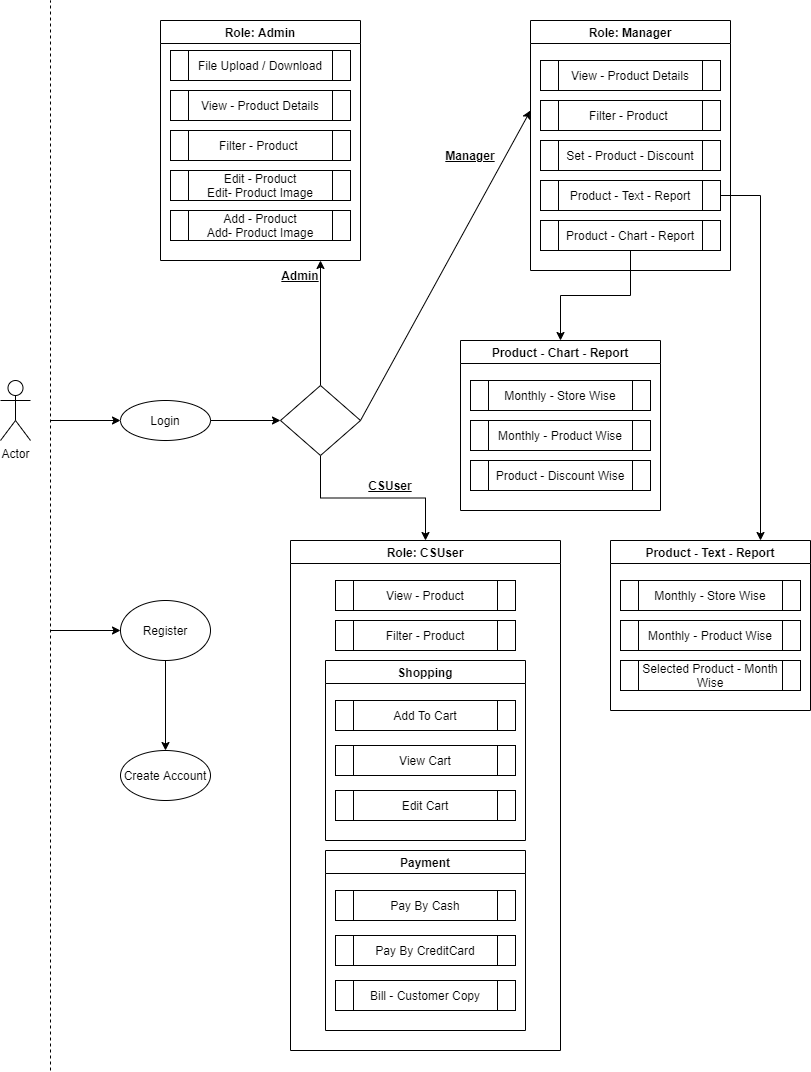

The diagram above was exported from draw.io. Its source (the exported page's mxGraphModel, read from the mxfile embedded in the PNG):
<mxGraphModel dx="868" dy="460" grid="1" gridSize="10" guides="1" tooltips="1" connect="1" arrows="1" fold="1" page="1" pageScale="1" pageWidth="850" pageHeight="1100" math="0" shadow="0">
  <root>
    <mxCell id="0" />
    <mxCell id="1" parent="0" />
    <mxCell id="PYF0J0mjevWaX3ZLF6vo-1" value="" style="endArrow=none;dashed=1;html=1;rounded=0;" edge="1" parent="1">
      <mxGeometry width="50" height="50" relative="1" as="geometry">
        <mxPoint x="70" y="1080" as="sourcePoint" />
        <mxPoint x="70" y="10" as="targetPoint" />
      </mxGeometry>
    </mxCell>
    <mxCell id="PYF0J0mjevWaX3ZLF6vo-2" value="Actor" style="shape=umlActor;verticalLabelPosition=bottom;verticalAlign=top;html=1;outlineConnect=0;" vertex="1" parent="1">
      <mxGeometry x="20" y="390" width="30" height="60" as="geometry" />
    </mxCell>
    <mxCell id="PYF0J0mjevWaX3ZLF6vo-3" value="Login" style="ellipse;whiteSpace=wrap;html=1;" vertex="1" parent="1">
      <mxGeometry x="140" y="410" width="90" height="40" as="geometry" />
    </mxCell>
    <mxCell id="PYF0J0mjevWaX3ZLF6vo-52" style="edgeStyle=orthogonalEdgeStyle;rounded=0;orthogonalLoop=1;jettySize=auto;html=1;entryX=0.5;entryY=0;entryDx=0;entryDy=0;" edge="1" parent="1" source="PYF0J0mjevWaX3ZLF6vo-4" target="PYF0J0mjevWaX3ZLF6vo-42">
      <mxGeometry relative="1" as="geometry" />
    </mxCell>
    <mxCell id="PYF0J0mjevWaX3ZLF6vo-4" value="Register" style="ellipse;whiteSpace=wrap;html=1;" vertex="1" parent="1">
      <mxGeometry x="140" y="610" width="90" height="60" as="geometry" />
    </mxCell>
    <mxCell id="PYF0J0mjevWaX3ZLF6vo-57" style="edgeStyle=orthogonalEdgeStyle;rounded=0;orthogonalLoop=1;jettySize=auto;html=1;exitX=0.5;exitY=1;exitDx=0;exitDy=0;" edge="1" parent="1" source="PYF0J0mjevWaX3ZLF6vo-5" target="PYF0J0mjevWaX3ZLF6vo-29">
      <mxGeometry relative="1" as="geometry" />
    </mxCell>
    <mxCell id="PYF0J0mjevWaX3ZLF6vo-58" style="edgeStyle=orthogonalEdgeStyle;rounded=0;orthogonalLoop=1;jettySize=auto;html=1;exitX=0.5;exitY=0;exitDx=0;exitDy=0;" edge="1" parent="1" source="PYF0J0mjevWaX3ZLF6vo-5">
      <mxGeometry relative="1" as="geometry">
        <mxPoint x="340" y="270" as="targetPoint" />
      </mxGeometry>
    </mxCell>
    <mxCell id="PYF0J0mjevWaX3ZLF6vo-5" value="" style="rhombus;whiteSpace=wrap;html=1;" vertex="1" parent="1">
      <mxGeometry x="300" y="395" width="80" height="70" as="geometry" />
    </mxCell>
    <mxCell id="PYF0J0mjevWaX3ZLF6vo-6" value="Role: Admin" style="swimlane;" vertex="1" parent="1">
      <mxGeometry x="180" y="30" width="200" height="240" as="geometry" />
    </mxCell>
    <mxCell id="PYF0J0mjevWaX3ZLF6vo-7" value="File Upload / Download" style="shape=process;whiteSpace=wrap;html=1;backgroundOutline=1;" vertex="1" parent="PYF0J0mjevWaX3ZLF6vo-6">
      <mxGeometry x="10" y="30" width="180" height="30" as="geometry" />
    </mxCell>
    <mxCell id="PYF0J0mjevWaX3ZLF6vo-8" value="View - Product Details" style="shape=process;whiteSpace=wrap;html=1;backgroundOutline=1;" vertex="1" parent="PYF0J0mjevWaX3ZLF6vo-6">
      <mxGeometry x="10" y="70" width="180" height="30" as="geometry" />
    </mxCell>
    <mxCell id="PYF0J0mjevWaX3ZLF6vo-9" value="Filter - Product&amp;nbsp;" style="shape=process;whiteSpace=wrap;html=1;backgroundOutline=1;" vertex="1" parent="PYF0J0mjevWaX3ZLF6vo-6">
      <mxGeometry x="10" y="110" width="180" height="30" as="geometry" />
    </mxCell>
    <mxCell id="PYF0J0mjevWaX3ZLF6vo-10" value="Edit - Product&lt;br&gt;Edit- Product Image" style="shape=process;whiteSpace=wrap;html=1;backgroundOutline=1;" vertex="1" parent="PYF0J0mjevWaX3ZLF6vo-6">
      <mxGeometry x="10" y="150" width="180" height="30" as="geometry" />
    </mxCell>
    <mxCell id="PYF0J0mjevWaX3ZLF6vo-11" value="Add - Product&lt;br&gt;Add- Product Image" style="shape=process;whiteSpace=wrap;html=1;backgroundOutline=1;" vertex="1" parent="PYF0J0mjevWaX3ZLF6vo-6">
      <mxGeometry x="10" y="190" width="180" height="30" as="geometry" />
    </mxCell>
    <mxCell id="PYF0J0mjevWaX3ZLF6vo-12" value="Role: Manager" style="swimlane;" vertex="1" parent="1">
      <mxGeometry x="550" y="30" width="200" height="250" as="geometry" />
    </mxCell>
    <mxCell id="PYF0J0mjevWaX3ZLF6vo-14" value="View - Product Details" style="shape=process;whiteSpace=wrap;html=1;backgroundOutline=1;" vertex="1" parent="PYF0J0mjevWaX3ZLF6vo-12">
      <mxGeometry x="10" y="40" width="180" height="30" as="geometry" />
    </mxCell>
    <mxCell id="PYF0J0mjevWaX3ZLF6vo-15" value="Filter - Product&amp;nbsp;" style="shape=process;whiteSpace=wrap;html=1;backgroundOutline=1;" vertex="1" parent="PYF0J0mjevWaX3ZLF6vo-12">
      <mxGeometry x="10" y="80" width="180" height="30" as="geometry" />
    </mxCell>
    <mxCell id="PYF0J0mjevWaX3ZLF6vo-16" value="Product - Text - Report" style="shape=process;whiteSpace=wrap;html=1;backgroundOutline=1;" vertex="1" parent="PYF0J0mjevWaX3ZLF6vo-12">
      <mxGeometry x="10" y="160" width="180" height="30" as="geometry" />
    </mxCell>
    <mxCell id="PYF0J0mjevWaX3ZLF6vo-17" value="Product - Chart - Report" style="shape=process;whiteSpace=wrap;html=1;backgroundOutline=1;" vertex="1" parent="PYF0J0mjevWaX3ZLF6vo-12">
      <mxGeometry x="10" y="200" width="180" height="30" as="geometry" />
    </mxCell>
    <mxCell id="PYF0J0mjevWaX3ZLF6vo-18" value="Set - Product - Discount" style="shape=process;whiteSpace=wrap;html=1;backgroundOutline=1;" vertex="1" parent="PYF0J0mjevWaX3ZLF6vo-12">
      <mxGeometry x="10" y="120" width="180" height="30" as="geometry" />
    </mxCell>
    <mxCell id="PYF0J0mjevWaX3ZLF6vo-19" value="Product - Chart - Report" style="swimlane;" vertex="1" parent="1">
      <mxGeometry x="480" y="350" width="200" height="170" as="geometry" />
    </mxCell>
    <mxCell id="PYF0J0mjevWaX3ZLF6vo-20" value="Monthly - Store Wise" style="shape=process;whiteSpace=wrap;html=1;backgroundOutline=1;" vertex="1" parent="PYF0J0mjevWaX3ZLF6vo-19">
      <mxGeometry x="10" y="40" width="180" height="30" as="geometry" />
    </mxCell>
    <mxCell id="PYF0J0mjevWaX3ZLF6vo-21" value="Monthly - Product Wise" style="shape=process;whiteSpace=wrap;html=1;backgroundOutline=1;" vertex="1" parent="PYF0J0mjevWaX3ZLF6vo-19">
      <mxGeometry x="10" y="80" width="180" height="30" as="geometry" />
    </mxCell>
    <mxCell id="PYF0J0mjevWaX3ZLF6vo-24" value="Product - Discount Wise" style="shape=process;whiteSpace=wrap;html=1;backgroundOutline=1;" vertex="1" parent="PYF0J0mjevWaX3ZLF6vo-19">
      <mxGeometry x="10" y="120" width="180" height="30" as="geometry" />
    </mxCell>
    <mxCell id="PYF0J0mjevWaX3ZLF6vo-25" value="Product - Text - Report" style="swimlane;" vertex="1" parent="1">
      <mxGeometry x="630" y="550" width="200" height="170" as="geometry" />
    </mxCell>
    <mxCell id="PYF0J0mjevWaX3ZLF6vo-26" value="Monthly - Store Wise" style="shape=process;whiteSpace=wrap;html=1;backgroundOutline=1;" vertex="1" parent="PYF0J0mjevWaX3ZLF6vo-25">
      <mxGeometry x="10" y="40" width="180" height="30" as="geometry" />
    </mxCell>
    <mxCell id="PYF0J0mjevWaX3ZLF6vo-27" value="Monthly - Product Wise" style="shape=process;whiteSpace=wrap;html=1;backgroundOutline=1;" vertex="1" parent="PYF0J0mjevWaX3ZLF6vo-25">
      <mxGeometry x="10" y="80" width="180" height="30" as="geometry" />
    </mxCell>
    <mxCell id="PYF0J0mjevWaX3ZLF6vo-28" value="Selected Product - Month Wise" style="shape=process;whiteSpace=wrap;html=1;backgroundOutline=1;" vertex="1" parent="PYF0J0mjevWaX3ZLF6vo-25">
      <mxGeometry x="10" y="120" width="180" height="30" as="geometry" />
    </mxCell>
    <mxCell id="PYF0J0mjevWaX3ZLF6vo-29" value="Role: CSUser" style="swimlane;" vertex="1" parent="1">
      <mxGeometry x="310" y="550" width="270" height="510" as="geometry" />
    </mxCell>
    <mxCell id="PYF0J0mjevWaX3ZLF6vo-30" value="View - Product" style="shape=process;whiteSpace=wrap;html=1;backgroundOutline=1;" vertex="1" parent="PYF0J0mjevWaX3ZLF6vo-29">
      <mxGeometry x="45" y="40" width="180" height="30" as="geometry" />
    </mxCell>
    <mxCell id="PYF0J0mjevWaX3ZLF6vo-31" value="Filter - Product" style="shape=process;whiteSpace=wrap;html=1;backgroundOutline=1;" vertex="1" parent="PYF0J0mjevWaX3ZLF6vo-29">
      <mxGeometry x="45" y="80" width="180" height="30" as="geometry" />
    </mxCell>
    <mxCell id="PYF0J0mjevWaX3ZLF6vo-36" value="Shopping" style="swimlane;" vertex="1" parent="PYF0J0mjevWaX3ZLF6vo-29">
      <mxGeometry x="35" y="120" width="200" height="180" as="geometry" />
    </mxCell>
    <mxCell id="PYF0J0mjevWaX3ZLF6vo-33" value="Add To Cart" style="shape=process;whiteSpace=wrap;html=1;backgroundOutline=1;" vertex="1" parent="PYF0J0mjevWaX3ZLF6vo-36">
      <mxGeometry x="10" y="40" width="180" height="30" as="geometry" />
    </mxCell>
    <mxCell id="PYF0J0mjevWaX3ZLF6vo-34" value="View Cart" style="shape=process;whiteSpace=wrap;html=1;backgroundOutline=1;" vertex="1" parent="PYF0J0mjevWaX3ZLF6vo-36">
      <mxGeometry x="10" y="85" width="180" height="30" as="geometry" />
    </mxCell>
    <mxCell id="PYF0J0mjevWaX3ZLF6vo-37" value="Edit Cart" style="shape=process;whiteSpace=wrap;html=1;backgroundOutline=1;" vertex="1" parent="PYF0J0mjevWaX3ZLF6vo-36">
      <mxGeometry x="10" y="130" width="180" height="30" as="geometry" />
    </mxCell>
    <mxCell id="PYF0J0mjevWaX3ZLF6vo-38" value="Payment" style="swimlane;" vertex="1" parent="PYF0J0mjevWaX3ZLF6vo-29">
      <mxGeometry x="35" y="310" width="200" height="180" as="geometry" />
    </mxCell>
    <mxCell id="PYF0J0mjevWaX3ZLF6vo-39" value="Pay By Cash" style="shape=process;whiteSpace=wrap;html=1;backgroundOutline=1;" vertex="1" parent="PYF0J0mjevWaX3ZLF6vo-38">
      <mxGeometry x="10" y="40" width="180" height="30" as="geometry" />
    </mxCell>
    <mxCell id="PYF0J0mjevWaX3ZLF6vo-40" value="Pay By CreditCard" style="shape=process;whiteSpace=wrap;html=1;backgroundOutline=1;" vertex="1" parent="PYF0J0mjevWaX3ZLF6vo-38">
      <mxGeometry x="10" y="85" width="180" height="30" as="geometry" />
    </mxCell>
    <mxCell id="PYF0J0mjevWaX3ZLF6vo-41" value="Bill - Customer Copy" style="shape=process;whiteSpace=wrap;html=1;backgroundOutline=1;" vertex="1" parent="PYF0J0mjevWaX3ZLF6vo-38">
      <mxGeometry x="10" y="130" width="180" height="30" as="geometry" />
    </mxCell>
    <mxCell id="PYF0J0mjevWaX3ZLF6vo-42" value="Create Account" style="ellipse;whiteSpace=wrap;html=1;" vertex="1" parent="1">
      <mxGeometry x="140" y="760" width="90" height="50" as="geometry" />
    </mxCell>
    <mxCell id="PYF0J0mjevWaX3ZLF6vo-43" value="" style="endArrow=classic;html=1;rounded=0;entryX=0;entryY=0.5;entryDx=0;entryDy=0;" edge="1" parent="1" target="PYF0J0mjevWaX3ZLF6vo-3">
      <mxGeometry width="50" height="50" relative="1" as="geometry">
        <mxPoint x="70" y="430" as="sourcePoint" />
        <mxPoint x="310" y="500" as="targetPoint" />
      </mxGeometry>
    </mxCell>
    <mxCell id="PYF0J0mjevWaX3ZLF6vo-44" value="" style="endArrow=classic;html=1;rounded=0;entryX=0;entryY=0.5;entryDx=0;entryDy=0;" edge="1" parent="1" target="PYF0J0mjevWaX3ZLF6vo-4">
      <mxGeometry width="50" height="50" relative="1" as="geometry">
        <mxPoint x="70" y="640" as="sourcePoint" />
        <mxPoint x="310" y="500" as="targetPoint" />
      </mxGeometry>
    </mxCell>
    <mxCell id="PYF0J0mjevWaX3ZLF6vo-45" value="" style="endArrow=classic;html=1;rounded=0;exitX=1;exitY=0.5;exitDx=0;exitDy=0;entryX=0;entryY=0.5;entryDx=0;entryDy=0;" edge="1" parent="1" source="PYF0J0mjevWaX3ZLF6vo-3" target="PYF0J0mjevWaX3ZLF6vo-5">
      <mxGeometry width="50" height="50" relative="1" as="geometry">
        <mxPoint x="260" y="450" as="sourcePoint" />
        <mxPoint x="310" y="400" as="targetPoint" />
      </mxGeometry>
    </mxCell>
    <mxCell id="PYF0J0mjevWaX3ZLF6vo-47" value="&lt;b&gt;&lt;u&gt;Admin&lt;/u&gt;&lt;/b&gt;" style="text;html=1;strokeColor=none;fillColor=none;align=center;verticalAlign=middle;whiteSpace=wrap;rounded=0;" vertex="1" parent="1">
      <mxGeometry x="290" y="270" width="60" height="30" as="geometry" />
    </mxCell>
    <mxCell id="PYF0J0mjevWaX3ZLF6vo-49" value="" style="endArrow=classic;html=1;rounded=0;exitX=1;exitY=0.5;exitDx=0;exitDy=0;" edge="1" parent="1" source="PYF0J0mjevWaX3ZLF6vo-5">
      <mxGeometry width="50" height="50" relative="1" as="geometry">
        <mxPoint x="390" y="350" as="sourcePoint" />
        <mxPoint x="550" y="120" as="targetPoint" />
      </mxGeometry>
    </mxCell>
    <mxCell id="PYF0J0mjevWaX3ZLF6vo-51" value="&lt;b&gt;&lt;u&gt;Manager&lt;/u&gt;&lt;/b&gt;" style="text;html=1;strokeColor=none;fillColor=none;align=center;verticalAlign=middle;whiteSpace=wrap;rounded=0;" vertex="1" parent="1">
      <mxGeometry x="460" y="150" width="60" height="30" as="geometry" />
    </mxCell>
    <mxCell id="PYF0J0mjevWaX3ZLF6vo-54" style="edgeStyle=orthogonalEdgeStyle;rounded=0;orthogonalLoop=1;jettySize=auto;html=1;exitX=0.5;exitY=1;exitDx=0;exitDy=0;entryX=0.5;entryY=0;entryDx=0;entryDy=0;" edge="1" parent="1" source="PYF0J0mjevWaX3ZLF6vo-17" target="PYF0J0mjevWaX3ZLF6vo-19">
      <mxGeometry relative="1" as="geometry" />
    </mxCell>
    <mxCell id="PYF0J0mjevWaX3ZLF6vo-55" style="edgeStyle=orthogonalEdgeStyle;rounded=0;orthogonalLoop=1;jettySize=auto;html=1;exitX=1;exitY=0.5;exitDx=0;exitDy=0;entryX=0.75;entryY=0;entryDx=0;entryDy=0;" edge="1" parent="1" source="PYF0J0mjevWaX3ZLF6vo-16" target="PYF0J0mjevWaX3ZLF6vo-25">
      <mxGeometry relative="1" as="geometry" />
    </mxCell>
    <mxCell id="PYF0J0mjevWaX3ZLF6vo-59" value="&lt;b&gt;&lt;u&gt;CSUser&lt;/u&gt;&lt;/b&gt;" style="text;html=1;strokeColor=none;fillColor=none;align=center;verticalAlign=middle;whiteSpace=wrap;rounded=0;" vertex="1" parent="1">
      <mxGeometry x="380" y="480" width="60" height="30" as="geometry" />
    </mxCell>
  </root>
</mxGraphModel>